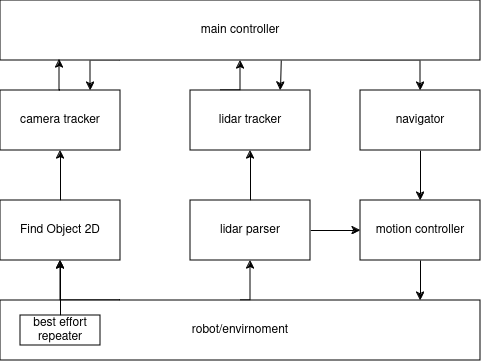

The diagram above was exported from draw.io. Its source (the exported page's mxGraphModel, read from the mxfile embedded in the PNG):
<mxGraphModel dx="741" dy="423" grid="1" gridSize="10" guides="1" tooltips="1" connect="1" arrows="1" fold="1" page="1" pageScale="1" pageWidth="850" pageHeight="1100" background="#ffffff" math="0" shadow="0">
  <root>
    <mxCell id="0" />
    <mxCell id="1" parent="0" />
    <mxCell id="LHNh7frmFSvMF4esuSJi-12" style="edgeStyle=orthogonalEdgeStyle;rounded=0;orthogonalLoop=1;jettySize=auto;html=1;exitX=0.25;exitY=0;exitDx=0;exitDy=0;entryX=0.5;entryY=1;entryDx=0;entryDy=0;" edge="1" parent="1" source="LHNh7frmFSvMF4esuSJi-1" target="LHNh7frmFSvMF4esuSJi-5">
      <mxGeometry relative="1" as="geometry">
        <Array as="points">
          <mxPoint x="260" y="320" />
        </Array>
      </mxGeometry>
    </mxCell>
    <mxCell id="LHNh7frmFSvMF4esuSJi-13" style="edgeStyle=orthogonalEdgeStyle;rounded=0;orthogonalLoop=1;jettySize=auto;html=1;exitX=0.5;exitY=0;exitDx=0;exitDy=0;entryX=0.5;entryY=1;entryDx=0;entryDy=0;" edge="1" parent="1" source="LHNh7frmFSvMF4esuSJi-1" target="LHNh7frmFSvMF4esuSJi-7">
      <mxGeometry relative="1" as="geometry">
        <Array as="points">
          <mxPoint x="450" y="320" />
        </Array>
      </mxGeometry>
    </mxCell>
    <mxCell id="LHNh7frmFSvMF4esuSJi-1" value="robot/envirnoment" style="rounded=0;whiteSpace=wrap;html=1;" vertex="1" parent="1">
      <mxGeometry x="200" y="320" width="480" height="60" as="geometry" />
    </mxCell>
    <mxCell id="LHNh7frmFSvMF4esuSJi-14" style="edgeStyle=orthogonalEdgeStyle;rounded=0;orthogonalLoop=1;jettySize=auto;html=1;exitX=0.5;exitY=0;exitDx=0;exitDy=0;entryX=0.5;entryY=1;entryDx=0;entryDy=0;" edge="1" parent="1" source="LHNh7frmFSvMF4esuSJi-5" target="LHNh7frmFSvMF4esuSJi-6">
      <mxGeometry relative="1" as="geometry" />
    </mxCell>
    <mxCell id="LHNh7frmFSvMF4esuSJi-5" value="&lt;div&gt;Find Object 2D&lt;/div&gt;" style="rounded=0;whiteSpace=wrap;html=1;" vertex="1" parent="1">
      <mxGeometry x="200" y="220" width="120" height="60" as="geometry" />
    </mxCell>
    <mxCell id="LHNh7frmFSvMF4esuSJi-6" value="&lt;div&gt;camera tracker&lt;/div&gt;" style="rounded=0;whiteSpace=wrap;html=1;" vertex="1" parent="1">
      <mxGeometry x="200" y="110" width="120" height="60" as="geometry" />
    </mxCell>
    <mxCell id="LHNh7frmFSvMF4esuSJi-23" style="edgeStyle=orthogonalEdgeStyle;rounded=0;orthogonalLoop=1;jettySize=auto;html=1;exitX=0.5;exitY=0;exitDx=0;exitDy=0;entryX=0.5;entryY=1;entryDx=0;entryDy=0;" edge="1" parent="1" source="LHNh7frmFSvMF4esuSJi-7" target="LHNh7frmFSvMF4esuSJi-8">
      <mxGeometry relative="1" as="geometry" />
    </mxCell>
    <mxCell id="LHNh7frmFSvMF4esuSJi-29" style="edgeStyle=orthogonalEdgeStyle;rounded=0;orthogonalLoop=1;jettySize=auto;html=1;exitX=1;exitY=0.5;exitDx=0;exitDy=0;entryX=0;entryY=0.5;entryDx=0;entryDy=0;" edge="1" parent="1" source="LHNh7frmFSvMF4esuSJi-7" target="LHNh7frmFSvMF4esuSJi-9">
      <mxGeometry relative="1" as="geometry" />
    </mxCell>
    <mxCell id="LHNh7frmFSvMF4esuSJi-7" value="&lt;div&gt;lidar parser&lt;/div&gt;" style="rounded=0;whiteSpace=wrap;html=1;" vertex="1" parent="1">
      <mxGeometry x="390" y="220" width="120" height="60" as="geometry" />
    </mxCell>
    <mxCell id="LHNh7frmFSvMF4esuSJi-17" style="edgeStyle=orthogonalEdgeStyle;rounded=0;orthogonalLoop=1;jettySize=auto;html=1;exitX=0.25;exitY=0;exitDx=0;exitDy=0;entryX=0.5;entryY=1;entryDx=0;entryDy=0;" edge="1" parent="1" source="LHNh7frmFSvMF4esuSJi-8" target="LHNh7frmFSvMF4esuSJi-11">
      <mxGeometry relative="1" as="geometry" />
    </mxCell>
    <mxCell id="LHNh7frmFSvMF4esuSJi-8" value="lidar tracker" style="rounded=0;whiteSpace=wrap;html=1;" vertex="1" parent="1">
      <mxGeometry x="390" y="110" width="120" height="60" as="geometry" />
    </mxCell>
    <mxCell id="LHNh7frmFSvMF4esuSJi-9" value="&lt;div&gt;motion controller&lt;/div&gt;" style="rounded=0;whiteSpace=wrap;html=1;" vertex="1" parent="1">
      <mxGeometry x="560" y="220" width="120" height="60" as="geometry" />
    </mxCell>
    <mxCell id="LHNh7frmFSvMF4esuSJi-31" style="edgeStyle=orthogonalEdgeStyle;rounded=0;orthogonalLoop=1;jettySize=auto;html=1;exitX=0.5;exitY=1;exitDx=0;exitDy=0;entryX=0.5;entryY=0;entryDx=0;entryDy=0;" edge="1" parent="1" source="LHNh7frmFSvMF4esuSJi-10" target="LHNh7frmFSvMF4esuSJi-9">
      <mxGeometry relative="1" as="geometry" />
    </mxCell>
    <mxCell id="LHNh7frmFSvMF4esuSJi-10" value="navigator" style="rounded=0;whiteSpace=wrap;html=1;" vertex="1" parent="1">
      <mxGeometry x="560" y="110" width="120" height="60" as="geometry" />
    </mxCell>
    <mxCell id="LHNh7frmFSvMF4esuSJi-16" style="edgeStyle=orthogonalEdgeStyle;rounded=0;orthogonalLoop=1;jettySize=auto;html=1;exitX=0.25;exitY=1;exitDx=0;exitDy=0;entryX=0.75;entryY=0;entryDx=0;entryDy=0;" edge="1" parent="1" source="LHNh7frmFSvMF4esuSJi-11" target="LHNh7frmFSvMF4esuSJi-6">
      <mxGeometry relative="1" as="geometry">
        <Array as="points">
          <mxPoint x="290" y="80" />
        </Array>
      </mxGeometry>
    </mxCell>
    <mxCell id="LHNh7frmFSvMF4esuSJi-18" style="edgeStyle=orthogonalEdgeStyle;rounded=0;orthogonalLoop=1;jettySize=auto;html=1;exitX=0.585;exitY=0.967;exitDx=0;exitDy=0;entryX=0.75;entryY=0;entryDx=0;entryDy=0;exitPerimeter=0;" edge="1" parent="1" source="LHNh7frmFSvMF4esuSJi-11" target="LHNh7frmFSvMF4esuSJi-8">
      <mxGeometry relative="1" as="geometry" />
    </mxCell>
    <mxCell id="LHNh7frmFSvMF4esuSJi-32" style="edgeStyle=orthogonalEdgeStyle;rounded=0;orthogonalLoop=1;jettySize=auto;html=1;exitX=0.75;exitY=1;exitDx=0;exitDy=0;entryX=0.5;entryY=0;entryDx=0;entryDy=0;" edge="1" parent="1" source="LHNh7frmFSvMF4esuSJi-11" target="LHNh7frmFSvMF4esuSJi-10">
      <mxGeometry relative="1" as="geometry">
        <Array as="points">
          <mxPoint x="620" y="80" />
        </Array>
      </mxGeometry>
    </mxCell>
    <mxCell id="LHNh7frmFSvMF4esuSJi-11" value="main controller" style="rounded=0;whiteSpace=wrap;html=1;" vertex="1" parent="1">
      <mxGeometry x="200" y="20" width="480" height="60" as="geometry" />
    </mxCell>
    <mxCell id="LHNh7frmFSvMF4esuSJi-15" style="edgeStyle=orthogonalEdgeStyle;rounded=0;orthogonalLoop=1;jettySize=auto;html=1;exitX=0.5;exitY=0;exitDx=0;exitDy=0;entryX=0.123;entryY=0.983;entryDx=0;entryDy=0;entryPerimeter=0;" edge="1" parent="1" source="LHNh7frmFSvMF4esuSJi-6" target="LHNh7frmFSvMF4esuSJi-11">
      <mxGeometry relative="1" as="geometry" />
    </mxCell>
    <mxCell id="LHNh7frmFSvMF4esuSJi-27" value="" style="edgeStyle=orthogonalEdgeStyle;rounded=0;orthogonalLoop=1;jettySize=auto;html=1;" edge="1" parent="1" source="LHNh7frmFSvMF4esuSJi-26" target="LHNh7frmFSvMF4esuSJi-5">
      <mxGeometry relative="1" as="geometry" />
    </mxCell>
    <mxCell id="LHNh7frmFSvMF4esuSJi-26" value="&lt;div&gt;best effort repeater&lt;/div&gt;" style="rounded=0;whiteSpace=wrap;html=1;" vertex="1" parent="1">
      <mxGeometry x="220" y="335" width="80" height="30" as="geometry" />
    </mxCell>
    <mxCell id="LHNh7frmFSvMF4esuSJi-30" style="edgeStyle=orthogonalEdgeStyle;rounded=0;orthogonalLoop=1;jettySize=auto;html=1;exitX=0.5;exitY=1;exitDx=0;exitDy=0;entryX=0.875;entryY=0;entryDx=0;entryDy=0;entryPerimeter=0;" edge="1" parent="1" source="LHNh7frmFSvMF4esuSJi-9" target="LHNh7frmFSvMF4esuSJi-1">
      <mxGeometry relative="1" as="geometry" />
    </mxCell>
  </root>
</mxGraphModel>